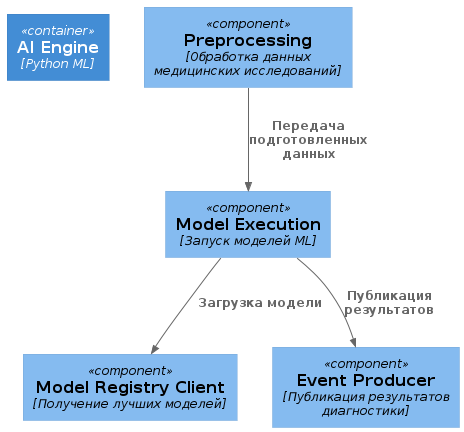

The diagram above was rendered by PlantUML. Its source (embedded in the PNG):
@startuml C4_AI_Components
!include https://raw.githubusercontent.com/plantuml-stdlib/C4-PlantUML/master/C4_Component.puml

Container(ai, "AI Engine", "Python ML")

Component(preprocess, "Preprocessing", "Обработка данных медицинских исследований")
Component(model_exec, "Model Execution", "Запуск моделей ML")
Component(model_registry, "Model Registry Client", "Получение лучших моделей")

Component(events, "Event Producer", "Публикация результатов диагностики")

Rel(preprocess, model_exec, "Передача подготовленных данных")
Rel(model_exec, model_registry, "Загрузка модели")
Rel(model_exec, events, "Публикация результатов")

@enduml